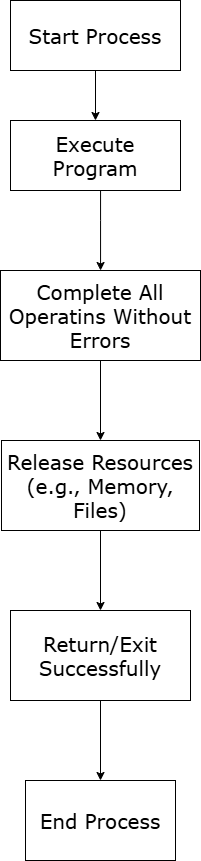

The diagram above was exported from draw.io. Its source (the exported page's mxGraphModel, read from the mxfile embedded in the PNG):
<mxGraphModel dx="925" dy="549" grid="1" gridSize="10" guides="1" tooltips="1" connect="1" arrows="1" fold="1" page="1" pageScale="1" pageWidth="1169" pageHeight="1654" math="0" shadow="0">
  <root>
    <mxCell id="0" />
    <mxCell id="1" parent="0" />
    <mxCell id="2t757P0EiRh9BkPkAkmC-7" value="" style="edgeStyle=orthogonalEdgeStyle;rounded=0;orthogonalLoop=1;jettySize=auto;html=1;fontFamily=Verdana;" parent="1" source="2t757P0EiRh9BkPkAkmC-1" target="2t757P0EiRh9BkPkAkmC-2" edge="1">
      <mxGeometry relative="1" as="geometry" />
    </mxCell>
    <mxCell id="2t757P0EiRh9BkPkAkmC-1" value="&lt;font style=&quot;font-size: 20px;&quot;&gt;Start Process&lt;/font&gt;" style="rounded=0;whiteSpace=wrap;html=1;fontSize=20;fontFamily=Verdana;" parent="1" vertex="1">
      <mxGeometry x="470" y="120" width="170" height="70" as="geometry" />
    </mxCell>
    <mxCell id="2t757P0EiRh9BkPkAkmC-8" value="" style="edgeStyle=orthogonalEdgeStyle;rounded=0;orthogonalLoop=1;jettySize=auto;html=1;fontFamily=Verdana;" parent="1" source="2t757P0EiRh9BkPkAkmC-2" target="2t757P0EiRh9BkPkAkmC-3" edge="1">
      <mxGeometry relative="1" as="geometry">
        <Array as="points">
          <mxPoint x="560" y="340" />
          <mxPoint x="560" y="340" />
        </Array>
      </mxGeometry>
    </mxCell>
    <mxCell id="2t757P0EiRh9BkPkAkmC-2" value="&lt;font style=&quot;font-size: 20px;&quot;&gt;Execute Program&lt;/font&gt;" style="rounded=0;whiteSpace=wrap;html=1;fontSize=20;fontFamily=Verdana;" parent="1" vertex="1">
      <mxGeometry x="470" y="240" width="170" height="70" as="geometry" />
    </mxCell>
    <mxCell id="2t757P0EiRh9BkPkAkmC-10" value="" style="edgeStyle=orthogonalEdgeStyle;rounded=0;orthogonalLoop=1;jettySize=auto;html=1;fontFamily=Verdana;" parent="1" source="2t757P0EiRh9BkPkAkmC-3" target="2t757P0EiRh9BkPkAkmC-4" edge="1">
      <mxGeometry relative="1" as="geometry" />
    </mxCell>
    <mxCell id="2t757P0EiRh9BkPkAkmC-3" value="&lt;font style=&quot;font-size: 20px;&quot;&gt;Complete All Operatins Without Errors&lt;/font&gt;" style="rounded=0;whiteSpace=wrap;html=1;fontSize=20;fontFamily=Verdana;" parent="1" vertex="1">
      <mxGeometry x="460" y="390" width="200" height="90" as="geometry" />
    </mxCell>
    <mxCell id="2t757P0EiRh9BkPkAkmC-11" value="" style="edgeStyle=orthogonalEdgeStyle;rounded=0;orthogonalLoop=1;jettySize=auto;html=1;fontFamily=Verdana;" parent="1" source="2t757P0EiRh9BkPkAkmC-4" target="2t757P0EiRh9BkPkAkmC-5" edge="1">
      <mxGeometry relative="1" as="geometry" />
    </mxCell>
    <mxCell id="2t757P0EiRh9BkPkAkmC-4" value="&lt;font style=&quot;font-size: 20px;&quot;&gt;Release Resources (e.g., Memory, Files)&lt;/font&gt;" style="rounded=0;whiteSpace=wrap;html=1;fontSize=20;fontFamily=Verdana;" parent="1" vertex="1">
      <mxGeometry x="461" y="560" width="198" height="90" as="geometry" />
    </mxCell>
    <mxCell id="2t757P0EiRh9BkPkAkmC-12" value="" style="edgeStyle=orthogonalEdgeStyle;rounded=0;orthogonalLoop=1;jettySize=auto;html=1;fontFamily=Verdana;" parent="1" source="2t757P0EiRh9BkPkAkmC-5" target="2t757P0EiRh9BkPkAkmC-6" edge="1">
      <mxGeometry relative="1" as="geometry" />
    </mxCell>
    <mxCell id="2t757P0EiRh9BkPkAkmC-5" value="&lt;font style=&quot;font-size: 20px;&quot;&gt;Return/Exit Successfully&lt;/font&gt;" style="rounded=0;whiteSpace=wrap;html=1;fontSize=20;fontFamily=Verdana;" parent="1" vertex="1">
      <mxGeometry x="470" y="730" width="180" height="90" as="geometry" />
    </mxCell>
    <mxCell id="2t757P0EiRh9BkPkAkmC-6" value="&lt;font style=&quot;font-size: 20px;&quot;&gt;End Process&lt;/font&gt;" style="rounded=0;whiteSpace=wrap;html=1;fontSize=20;fontFamily=Verdana;" parent="1" vertex="1">
      <mxGeometry x="485" y="900" width="150" height="80" as="geometry" />
    </mxCell>
  </root>
</mxGraphModel>